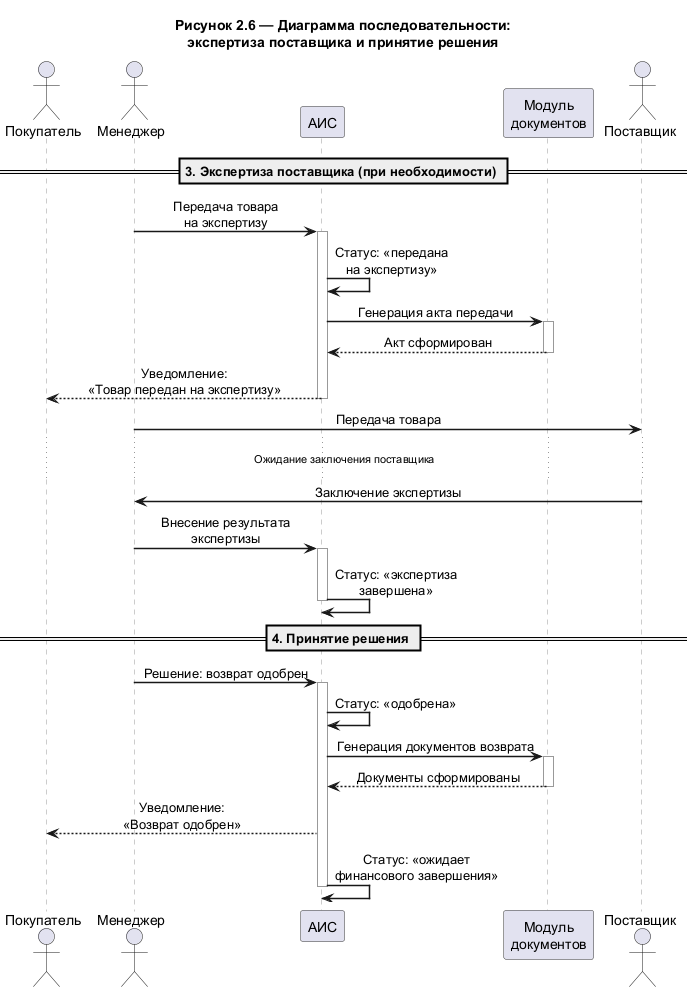

The diagram above was rendered by PlantUML. Its source (embedded in the PNG):
@startuml
skinparam backgroundColor #FFFFFF
skinparam sequenceArrowThickness 1.5
skinparam sequenceParticipantBorderColor #333333
skinparam sequenceLifeLineBorderColor #999999
skinparam sequenceMessageAlign center
skinparam responseMessageBelowArrow true
skinparam maxMessageSize 200

title Рисунок 2.6 — Диаграмма последовательности:\nэкспертиза поставщика и принятие решения

actor "Покупатель" as customer
actor "Менеджер" as manager
participant "АИС" as ais
participant "Модуль\nдокументов" as docs
actor "Поставщик" as supplier

== 3. Экспертиза поставщика (при необходимости) ==

manager -> ais : Передача товара\nна экспертизу
activate ais
ais -> ais : Статус: «передана\nна экспертизу»
ais -> docs : Генерация акта передачи
activate docs
docs --> ais : Акт сформирован
deactivate docs
ais --> customer : Уведомление:\n«Товар передан на экспертизу»
deactivate ais

manager -> supplier : Передача товара

...Ожидание заключения поставщика...

supplier -> manager : Заключение экспертизы

manager -> ais : Внесение результата\nэкспертизы
activate ais
ais -> ais : Статус: «экспертиза завершена»
deactivate ais

== 4. Принятие решения ==

manager -> ais : Решение: возврат одобрен
activate ais
ais -> ais : Статус: «одобрена»
ais -> docs : Генерация документов возврата
activate docs
docs --> ais : Документы сформированы
deactivate docs
ais --> customer : Уведомление:\n«Возврат одобрен»
ais -> ais : Статус: «ожидает\nфинансового завершения»
deactivate ais

@enduml